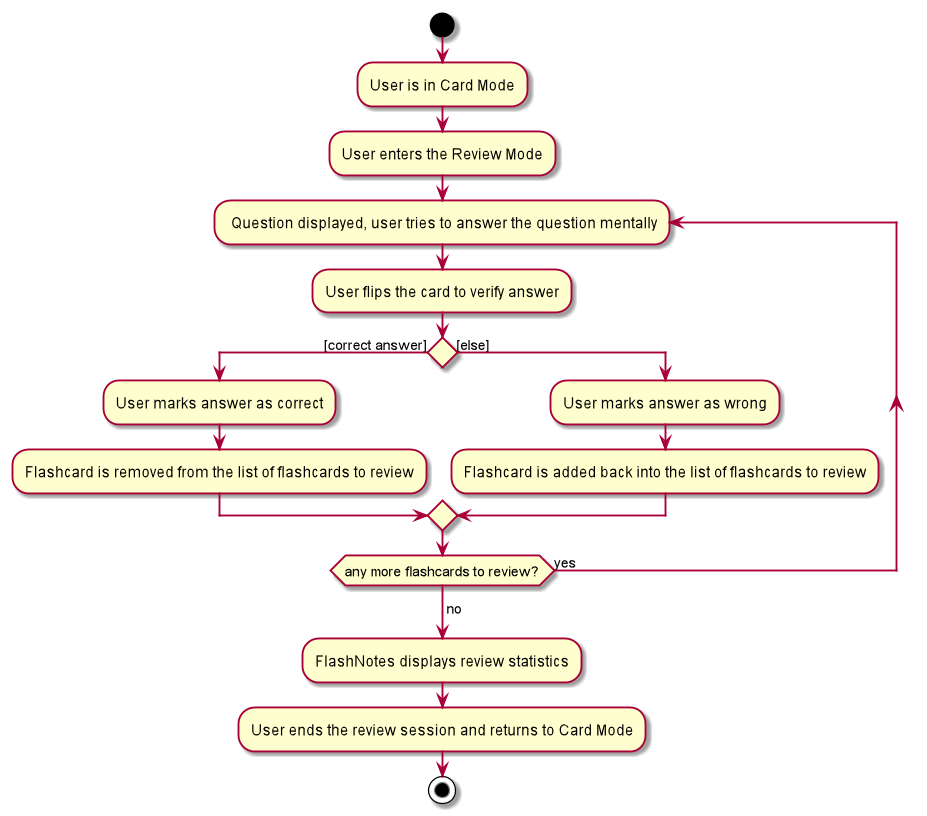

The diagram above was rendered by PlantUML. Its source (embedded in the PNG):
@startuml
start
:User is in Card Mode;
:User enters the Review Mode;
repeat: Question displayed, user tries to answer the question mentally;
:User flips the card to verify answer;

if () then ([correct answer])
    :User marks answer as correct;
    :Flashcard is removed from the list of flashcards to review;
else ([else])
    :User marks answer as wrong;
    :Flashcard is added back into the list of flashcards to review;

endif

repeat while (any more flashcards to review?) is (yes)
-> no;
:FlashNotes displays review statistics;
:User ends the review session and returns to Card Mode;
stop
@enduml